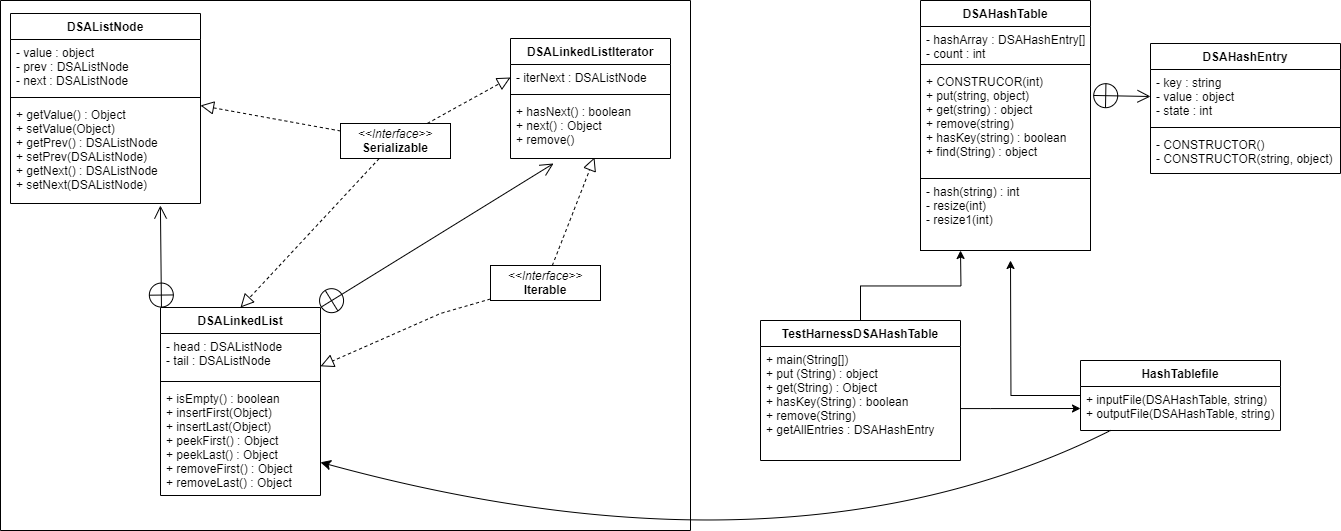

The diagram above was exported from draw.io. Its source (the exported page's mxGraphModel, read from the mxfile embedded in the PNG):
<mxGraphModel dx="2250" dy="757" grid="1" gridSize="10" guides="1" tooltips="1" connect="1" arrows="1" fold="1" page="1" pageScale="1" pageWidth="850" pageHeight="1100" math="0" shadow="0">
  <root>
    <mxCell id="0" />
    <mxCell id="1" parent="0" />
    <mxCell id="zRYbjiVULY1EHFIEOJGK-1" style="rounded=0;orthogonalLoop=1;jettySize=auto;html=1;entryX=0;entryY=0.5;entryDx=0;entryDy=0;endArrow=open;endFill=0;startArrow=circlePlus;startFill=0;endSize=11;startSize=11;exitX=1.013;exitY=0.245;exitDx=0;exitDy=0;exitPerimeter=0;" parent="1" source="zRYbjiVULY1EHFIEOJGK-5" target="zRYbjiVULY1EHFIEOJGK-8" edge="1">
      <mxGeometry relative="1" as="geometry" />
    </mxCell>
    <mxCell id="zRYbjiVULY1EHFIEOJGK-2" value="DSAHashTable" style="swimlane;fontStyle=1;align=center;verticalAlign=top;childLayout=stackLayout;horizontal=1;startSize=26;horizontalStack=0;resizeParent=1;resizeParentMax=0;resizeLast=0;collapsible=1;marginBottom=0;" parent="1" vertex="1">
      <mxGeometry x="160" y="120" width="170" height="250" as="geometry" />
    </mxCell>
    <mxCell id="zRYbjiVULY1EHFIEOJGK-3" value="- hashArray : DSAHashEntry[]&#10;- count : int" style="text;strokeColor=none;fillColor=none;align=left;verticalAlign=top;spacingLeft=4;spacingRight=4;overflow=hidden;rotatable=0;points=[[0,0.5],[1,0.5]];portConstraint=eastwest;" parent="zRYbjiVULY1EHFIEOJGK-2" vertex="1">
      <mxGeometry y="26" width="170" height="34" as="geometry" />
    </mxCell>
    <mxCell id="zRYbjiVULY1EHFIEOJGK-4" value="" style="line;strokeWidth=1;fillColor=none;align=left;verticalAlign=middle;spacingTop=-1;spacingLeft=3;spacingRight=3;rotatable=0;labelPosition=right;points=[];portConstraint=eastwest;" parent="zRYbjiVULY1EHFIEOJGK-2" vertex="1">
      <mxGeometry y="60" width="170" height="8" as="geometry" />
    </mxCell>
    <mxCell id="zRYbjiVULY1EHFIEOJGK-5" value="+ CONSTRUCOR(int)&#10;+ put(string, object)&#10;+ get(string) : object&#10;+ remove(string)&#10;+ hasKey(string) : boolean&#10;+ find(String) : object&#10;" style="text;strokeColor=none;fillColor=none;align=left;verticalAlign=top;spacingLeft=4;spacingRight=4;overflow=hidden;rotatable=0;points=[[0,0.5],[1,0.5]];portConstraint=eastwest;" parent="zRYbjiVULY1EHFIEOJGK-2" vertex="1">
      <mxGeometry y="68" width="170" height="110" as="geometry" />
    </mxCell>
    <mxCell id="zRYbjiVULY1EHFIEOJGK-6" value="- hash(string) : int&#10;- resize(int)&#10;- resize1(int) &#10;" style="text;strokeColor=#000000;fillColor=none;align=left;verticalAlign=top;spacingLeft=4;spacingRight=4;overflow=hidden;rotatable=0;points=[[0,0.5],[1,0.5]];portConstraint=eastwest;" parent="zRYbjiVULY1EHFIEOJGK-2" vertex="1">
      <mxGeometry y="178" width="170" height="72" as="geometry" />
    </mxCell>
    <mxCell id="zRYbjiVULY1EHFIEOJGK-7" value="DSAHashEntry" style="swimlane;fontStyle=1;align=center;verticalAlign=top;childLayout=stackLayout;horizontal=1;startSize=26;horizontalStack=0;resizeParent=1;resizeParentMax=0;resizeLast=0;collapsible=1;marginBottom=0;" parent="1" vertex="1">
      <mxGeometry x="390" y="163" width="190" height="130" as="geometry" />
    </mxCell>
    <mxCell id="zRYbjiVULY1EHFIEOJGK-8" value="- key : string&#10;- value : object&#10;- state : int" style="text;strokeColor=none;fillColor=none;align=left;verticalAlign=top;spacingLeft=4;spacingRight=4;overflow=hidden;rotatable=0;points=[[0,0.5],[1,0.5]];portConstraint=eastwest;" parent="zRYbjiVULY1EHFIEOJGK-7" vertex="1">
      <mxGeometry y="26" width="190" height="54" as="geometry" />
    </mxCell>
    <mxCell id="zRYbjiVULY1EHFIEOJGK-9" value="" style="line;strokeWidth=1;fillColor=none;align=left;verticalAlign=middle;spacingTop=-1;spacingLeft=3;spacingRight=3;rotatable=0;labelPosition=right;points=[];portConstraint=eastwest;" parent="zRYbjiVULY1EHFIEOJGK-7" vertex="1">
      <mxGeometry y="80" width="190" height="8" as="geometry" />
    </mxCell>
    <mxCell id="zRYbjiVULY1EHFIEOJGK-10" value="- CONSTRUCTOR()&#10;- CONSTRUCTOR(string, object)" style="text;strokeColor=none;fillColor=none;align=left;verticalAlign=top;spacingLeft=4;spacingRight=4;overflow=hidden;rotatable=0;points=[[0,0.5],[1,0.5]];portConstraint=eastwest;" parent="zRYbjiVULY1EHFIEOJGK-7" vertex="1">
      <mxGeometry y="88" width="190" height="42" as="geometry" />
    </mxCell>
    <mxCell id="zRYbjiVULY1EHFIEOJGK-14" style="edgeStyle=orthogonalEdgeStyle;rounded=0;orthogonalLoop=1;jettySize=auto;html=1;" parent="1" source="zRYbjiVULY1EHFIEOJGK-12" edge="1">
      <mxGeometry relative="1" as="geometry">
        <mxPoint x="200" y="370" as="targetPoint" />
      </mxGeometry>
    </mxCell>
    <mxCell id="zRYbjiVULY1EHFIEOJGK-19" style="edgeStyle=orthogonalEdgeStyle;rounded=0;orthogonalLoop=1;jettySize=auto;html=1;entryX=0;entryY=0.5;entryDx=0;entryDy=0;" parent="1" source="zRYbjiVULY1EHFIEOJGK-12" target="zRYbjiVULY1EHFIEOJGK-17" edge="1">
      <mxGeometry relative="1" as="geometry">
        <Array as="points">
          <mxPoint x="230" y="528" />
          <mxPoint x="230" y="528" />
        </Array>
      </mxGeometry>
    </mxCell>
    <mxCell id="zRYbjiVULY1EHFIEOJGK-12" value="TestHarnessDSAHashTable" style="swimlane;fontStyle=1;align=center;verticalAlign=top;childLayout=stackLayout;horizontal=1;startSize=26;horizontalStack=0;resizeParent=1;resizeParentMax=0;resizeLast=0;collapsible=1;marginBottom=0;" parent="1" vertex="1">
      <mxGeometry y="440" width="200" height="140" as="geometry" />
    </mxCell>
    <mxCell id="zRYbjiVULY1EHFIEOJGK-13" value="+ main(String[])&#10;+ put (String) : object&#10;+ get(String) : Object&#10;+ hasKey(String) : boolean&#10;+ remove(String)&#10;+ getAllEntries : DSAHashEntry" style="text;strokeColor=none;fillColor=none;align=left;verticalAlign=top;spacingLeft=4;spacingRight=4;overflow=hidden;rotatable=0;points=[[0,0.5],[1,0.5]];portConstraint=eastwest;" parent="zRYbjiVULY1EHFIEOJGK-12" vertex="1">
      <mxGeometry y="26" width="200" height="114" as="geometry" />
    </mxCell>
    <mxCell id="zRYbjiVULY1EHFIEOJGK-18" style="edgeStyle=orthogonalEdgeStyle;rounded=0;orthogonalLoop=1;jettySize=auto;html=1;" parent="1" source="zRYbjiVULY1EHFIEOJGK-16" edge="1">
      <mxGeometry relative="1" as="geometry">
        <mxPoint x="250" y="380" as="targetPoint" />
      </mxGeometry>
    </mxCell>
    <mxCell id="Hsw13BTnj8yJccvgUkqi-69" style="edgeStyle=none;curved=1;rounded=0;orthogonalLoop=1;jettySize=auto;html=1;fontSize=12;startSize=8;endSize=8;" parent="1" source="zRYbjiVULY1EHFIEOJGK-16" target="Hsw13BTnj8yJccvgUkqi-50" edge="1">
      <mxGeometry relative="1" as="geometry">
        <Array as="points">
          <mxPoint x="30" y="710" />
        </Array>
      </mxGeometry>
    </mxCell>
    <mxCell id="zRYbjiVULY1EHFIEOJGK-16" value="HashTablefile" style="swimlane;fontStyle=1;align=center;verticalAlign=top;childLayout=stackLayout;horizontal=1;startSize=26;horizontalStack=0;resizeParent=1;resizeParentMax=0;resizeLast=0;collapsible=1;marginBottom=0;" parent="1" vertex="1">
      <mxGeometry x="320" y="480" width="200" height="70" as="geometry" />
    </mxCell>
    <mxCell id="zRYbjiVULY1EHFIEOJGK-17" value="+ inputFile(DSAHashTable, string)&#10;+ outputFile(DSAHashTable, string)" style="text;strokeColor=none;fillColor=none;align=left;verticalAlign=top;spacingLeft=4;spacingRight=4;overflow=hidden;rotatable=0;points=[[0,0.5],[1,0.5]];portConstraint=eastwest;" parent="zRYbjiVULY1EHFIEOJGK-16" vertex="1">
      <mxGeometry y="26" width="200" height="44" as="geometry" />
    </mxCell>
    <mxCell id="Hsw13BTnj8yJccvgUkqi-45" style="edgeStyle=none;rounded=0;orthogonalLoop=1;jettySize=auto;html=1;entryX=0.789;entryY=1.02;entryDx=0;entryDy=0;entryPerimeter=0;endArrow=open;endFill=0;endSize=11;startSize=11;startArrow=circlePlus;startFill=0;exitX=0.006;exitY=0.003;exitDx=0;exitDy=0;exitPerimeter=0;" parent="1" source="Hsw13BTnj8yJccvgUkqi-47" target="Hsw13BTnj8yJccvgUkqi-54" edge="1">
      <mxGeometry relative="1" as="geometry">
        <mxPoint x="-187" y="427" as="sourcePoint" />
      </mxGeometry>
    </mxCell>
    <mxCell id="Hsw13BTnj8yJccvgUkqi-46" style="edgeStyle=none;rounded=0;orthogonalLoop=1;jettySize=auto;html=1;entryX=0.269;entryY=1.083;entryDx=0;entryDy=0;entryPerimeter=0;startArrow=circlePlus;startFill=0;startSize=11;endArrow=open;endFill=0;endSize=11;exitX=1;exitY=0;exitDx=0;exitDy=0;" parent="1" source="Hsw13BTnj8yJccvgUkqi-47" target="Hsw13BTnj8yJccvgUkqi-58" edge="1">
      <mxGeometry relative="1" as="geometry">
        <mxPoint x="-78.5" y="426.5" as="sourcePoint" />
      </mxGeometry>
    </mxCell>
    <mxCell id="Hsw13BTnj8yJccvgUkqi-47" value="DSALinkedList" style="swimlane;fontStyle=1;align=center;verticalAlign=top;childLayout=stackLayout;horizontal=1;startSize=26;horizontalStack=0;resizeParent=1;resizeParentMax=0;resizeLast=0;collapsible=1;marginBottom=0;" parent="1" vertex="1">
      <mxGeometry x="-600" y="427" width="160" height="188" as="geometry" />
    </mxCell>
    <mxCell id="Hsw13BTnj8yJccvgUkqi-48" value="- head : DSAListNode&#10;- tail : DSAListNode" style="text;strokeColor=none;fillColor=none;align=left;verticalAlign=top;spacingLeft=4;spacingRight=4;overflow=hidden;rotatable=0;points=[[0,0.5],[1,0.5]];portConstraint=eastwest;" parent="Hsw13BTnj8yJccvgUkqi-47" vertex="1">
      <mxGeometry y="26" width="160" height="44" as="geometry" />
    </mxCell>
    <mxCell id="Hsw13BTnj8yJccvgUkqi-49" value="" style="line;strokeWidth=1;fillColor=none;align=left;verticalAlign=middle;spacingTop=-1;spacingLeft=3;spacingRight=3;rotatable=0;labelPosition=right;points=[];portConstraint=eastwest;" parent="Hsw13BTnj8yJccvgUkqi-47" vertex="1">
      <mxGeometry y="70" width="160" height="8" as="geometry" />
    </mxCell>
    <mxCell id="Hsw13BTnj8yJccvgUkqi-50" value="+ isEmpty() : boolean&#10;+ insertFirst(Object)&#10;+ insertLast(Object)&#10;+ peekFirst() : Object&#10;+ peekLast() : Object&#10;+ removeFirst() : Object&#10;+ removeLast() : Object" style="text;strokeColor=none;fillColor=none;align=left;verticalAlign=top;spacingLeft=4;spacingRight=4;overflow=hidden;rotatable=0;points=[[0,0.5],[1,0.5]];portConstraint=eastwest;" parent="Hsw13BTnj8yJccvgUkqi-47" vertex="1">
      <mxGeometry y="78" width="160" height="110" as="geometry" />
    </mxCell>
    <mxCell id="Hsw13BTnj8yJccvgUkqi-51" value="DSAListNode" style="swimlane;fontStyle=1;align=center;verticalAlign=top;childLayout=stackLayout;horizontal=1;startSize=26;horizontalStack=0;resizeParent=1;resizeParentMax=0;resizeLast=0;collapsible=1;marginBottom=0;" parent="1" vertex="1">
      <mxGeometry x="-750" y="133" width="190" height="190" as="geometry" />
    </mxCell>
    <mxCell id="Hsw13BTnj8yJccvgUkqi-52" value="- value : object&#10;- prev : DSAListNode&#10;- next : DSAListNode" style="text;strokeColor=none;fillColor=none;align=left;verticalAlign=top;spacingLeft=4;spacingRight=4;overflow=hidden;rotatable=0;points=[[0,0.5],[1,0.5]];portConstraint=eastwest;" parent="Hsw13BTnj8yJccvgUkqi-51" vertex="1">
      <mxGeometry y="26" width="190" height="54" as="geometry" />
    </mxCell>
    <mxCell id="Hsw13BTnj8yJccvgUkqi-53" value="" style="line;strokeWidth=1;fillColor=none;align=left;verticalAlign=middle;spacingTop=-1;spacingLeft=3;spacingRight=3;rotatable=0;labelPosition=right;points=[];portConstraint=eastwest;" parent="Hsw13BTnj8yJccvgUkqi-51" vertex="1">
      <mxGeometry y="80" width="190" height="8" as="geometry" />
    </mxCell>
    <mxCell id="Hsw13BTnj8yJccvgUkqi-54" value="+ getValue() : Object&#10;+ setValue(Object)&#10;+ getPrev() : DSAListNode&#10;+ setPrev(DSAListNode)&#10;+ getNext() : DSAListNode&#10;+ setNext(DSAListNode)" style="text;strokeColor=none;fillColor=none;align=left;verticalAlign=top;spacingLeft=4;spacingRight=4;overflow=hidden;rotatable=0;points=[[0,0.5],[1,0.5]];portConstraint=eastwest;" parent="Hsw13BTnj8yJccvgUkqi-51" vertex="1">
      <mxGeometry y="88" width="190" height="102" as="geometry" />
    </mxCell>
    <mxCell id="Hsw13BTnj8yJccvgUkqi-55" value="DSALinkedListIterator" style="swimlane;fontStyle=1;align=center;verticalAlign=top;childLayout=stackLayout;horizontal=1;startSize=26;horizontalStack=0;resizeParent=1;resizeParentMax=0;resizeLast=0;collapsible=1;marginBottom=0;" parent="1" vertex="1">
      <mxGeometry x="-250" y="158" width="160" height="120" as="geometry" />
    </mxCell>
    <mxCell id="Hsw13BTnj8yJccvgUkqi-56" value="- iterNext : DSAListNode" style="text;strokeColor=none;fillColor=none;align=left;verticalAlign=top;spacingLeft=4;spacingRight=4;overflow=hidden;rotatable=0;points=[[0,0.5],[1,0.5]];portConstraint=eastwest;" parent="Hsw13BTnj8yJccvgUkqi-55" vertex="1">
      <mxGeometry y="26" width="160" height="26" as="geometry" />
    </mxCell>
    <mxCell id="Hsw13BTnj8yJccvgUkqi-57" value="" style="line;strokeWidth=1;fillColor=none;align=left;verticalAlign=middle;spacingTop=-1;spacingLeft=3;spacingRight=3;rotatable=0;labelPosition=right;points=[];portConstraint=eastwest;" parent="Hsw13BTnj8yJccvgUkqi-55" vertex="1">
      <mxGeometry y="52" width="160" height="8" as="geometry" />
    </mxCell>
    <mxCell id="Hsw13BTnj8yJccvgUkqi-58" value="+ hasNext() : boolean&#10;+ next() : Object&#10;+ remove()" style="text;strokeColor=none;fillColor=none;align=left;verticalAlign=top;spacingLeft=4;spacingRight=4;overflow=hidden;rotatable=0;points=[[0,0.5],[1,0.5]];portConstraint=eastwest;" parent="Hsw13BTnj8yJccvgUkqi-55" vertex="1">
      <mxGeometry y="60" width="160" height="60" as="geometry" />
    </mxCell>
    <mxCell id="Hsw13BTnj8yJccvgUkqi-59" style="edgeStyle=none;rounded=0;orthogonalLoop=1;jettySize=auto;html=1;dashed=1;endArrow=block;endFill=0;endSize=11;" parent="1" source="Hsw13BTnj8yJccvgUkqi-61" target="Hsw13BTnj8yJccvgUkqi-47" edge="1">
      <mxGeometry relative="1" as="geometry">
        <Array as="points">
          <mxPoint x="-320" y="433" />
        </Array>
      </mxGeometry>
    </mxCell>
    <mxCell id="Hsw13BTnj8yJccvgUkqi-60" style="rounded=0;orthogonalLoop=1;jettySize=auto;html=1;entryX=0.525;entryY=0.983;entryDx=0;entryDy=0;entryPerimeter=0;dashed=1;endArrow=block;endFill=0;startSize=9;endSize=11;" parent="1" source="Hsw13BTnj8yJccvgUkqi-61" target="Hsw13BTnj8yJccvgUkqi-58" edge="1">
      <mxGeometry relative="1" as="geometry" />
    </mxCell>
    <mxCell id="Hsw13BTnj8yJccvgUkqi-61" value="&lt;p style=&quot;margin: 0px ; margin-top: 4px ; text-align: center&quot;&gt;&lt;i&gt;&amp;lt;&amp;lt;Interface&amp;gt;&amp;gt;&lt;/i&gt;&lt;br&gt;&lt;b&gt;Iterable&lt;/b&gt;&lt;/p&gt;&lt;hr size=&quot;1&quot;&gt;" style="verticalAlign=top;align=left;overflow=fill;fontSize=12;fontFamily=Helvetica;html=1;" parent="1" vertex="1">
      <mxGeometry x="-270" y="385" width="110" height="35" as="geometry" />
    </mxCell>
    <mxCell id="Hsw13BTnj8yJccvgUkqi-62" style="edgeStyle=none;rounded=0;orthogonalLoop=1;jettySize=auto;html=1;entryX=1;entryY=0.039;entryDx=0;entryDy=0;entryPerimeter=0;dashed=1;endArrow=block;endFill=0;endSize=11;" parent="1" source="Hsw13BTnj8yJccvgUkqi-65" target="Hsw13BTnj8yJccvgUkqi-54" edge="1">
      <mxGeometry relative="1" as="geometry" />
    </mxCell>
    <mxCell id="Hsw13BTnj8yJccvgUkqi-63" style="edgeStyle=none;rounded=0;orthogonalLoop=1;jettySize=auto;html=1;entryX=0.5;entryY=0;entryDx=0;entryDy=0;dashed=1;endArrow=block;endFill=0;endSize=11;" parent="1" source="Hsw13BTnj8yJccvgUkqi-65" target="Hsw13BTnj8yJccvgUkqi-47" edge="1">
      <mxGeometry relative="1" as="geometry" />
    </mxCell>
    <mxCell id="Hsw13BTnj8yJccvgUkqi-64" style="edgeStyle=none;rounded=0;orthogonalLoop=1;jettySize=auto;html=1;entryX=0;entryY=0.5;entryDx=0;entryDy=0;dashed=1;endArrow=block;endFill=0;endSize=11;" parent="1" source="Hsw13BTnj8yJccvgUkqi-65" target="Hsw13BTnj8yJccvgUkqi-56" edge="1">
      <mxGeometry relative="1" as="geometry" />
    </mxCell>
    <mxCell id="Hsw13BTnj8yJccvgUkqi-65" value="&lt;p style=&quot;margin: 0px ; margin-top: 4px ; text-align: center&quot;&gt;&lt;i&gt;&amp;lt;&amp;lt;Interface&amp;gt;&amp;gt;&lt;/i&gt;&lt;br&gt;&lt;b&gt;Serializable&lt;/b&gt;&lt;/p&gt;&lt;hr size=&quot;1&quot;&gt;" style="verticalAlign=top;align=left;overflow=fill;fontSize=12;fontFamily=Helvetica;html=1;" parent="1" vertex="1">
      <mxGeometry x="-420" y="243" width="110" height="35" as="geometry" />
    </mxCell>
    <mxCell id="Hsw13BTnj8yJccvgUkqi-66" value="" style="swimlane;startSize=0;fontSize=16;" parent="1" vertex="1">
      <mxGeometry x="-760" y="120" width="690" height="530" as="geometry" />
    </mxCell>
  </root>
</mxGraphModel>